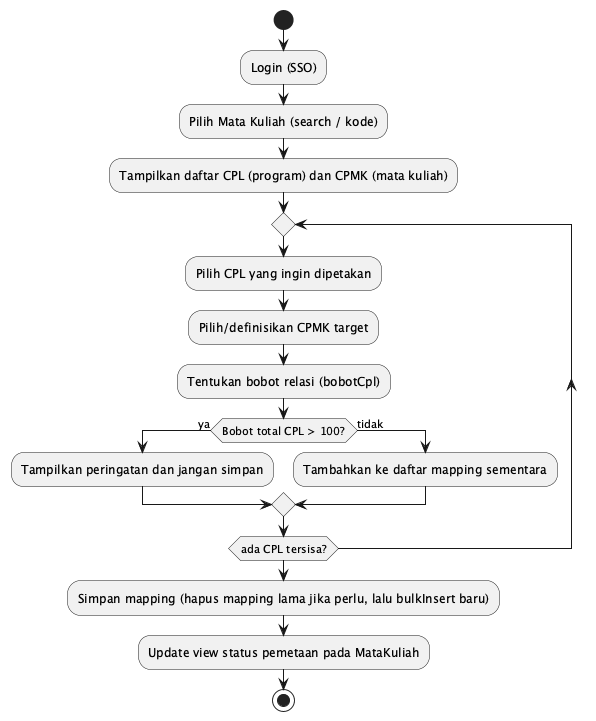

The diagram above was rendered by PlantUML. Its source (embedded in the PNG):
@startuml
|Dosen|
start
:Login (SSO);
:Pilih Mata Kuliah (search / kode);
:Tampilkan daftar CPL (program) dan CPMK (mata kuliah);
repeat
  :Pilih CPL yang ingin dipetakan;
  :Pilih/definisikan CPMK target;
  :Tentukan bobot relasi (bobotCpl);
  if (Bobot total CPL > 100?) then (ya)
    :Tampilkan peringatan dan jangan simpan;
  else (tidak)
    :Tambahkan ke daftar mapping sementara;
  endif
repeat while (ada CPL tersisa?)
:Simpan mapping (hapus mapping lama jika perlu, lalu bulkInsert baru);
:Update view status pemetaan pada MataKuliah;
stop
@enduml